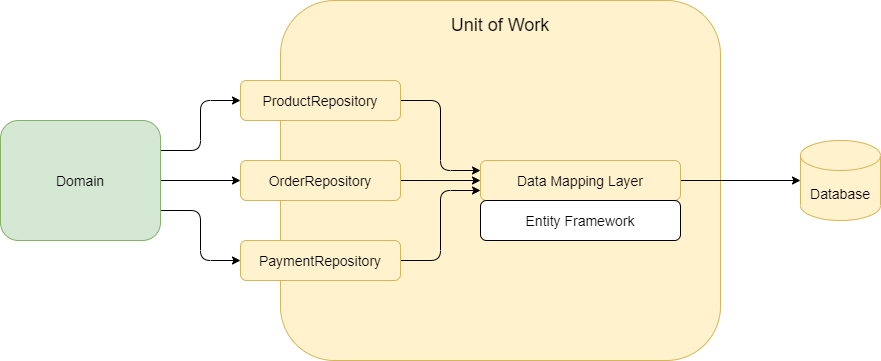

The diagram above was exported from draw.io. Its source (the exported page's mxGraphModel, read from the mxfile embedded in the PNG):
<mxGraphModel dx="1422" dy="822" grid="1" gridSize="10" guides="1" tooltips="1" connect="1" arrows="1" fold="1" page="1" pageScale="1" pageWidth="1169" pageHeight="827" math="0" shadow="0">
  <root>
    <mxCell id="0" />
    <mxCell id="1" parent="0" />
    <mxCell id="in3JAVyTgjiPe-5jKq8v-1" value="Unit of Work" style="rounded=1;whiteSpace=wrap;html=1;fillColor=#fff2cc;strokeColor=#d6b656;sketch=0;fontSize=18;align=center;verticalAlign=top;spacingTop=8;" vertex="1" parent="1">
      <mxGeometry x="440" y="80" width="440" height="360" as="geometry" />
    </mxCell>
    <mxCell id="EyzG7Rb3M3R8MoR4L2ZW-5" style="edgeStyle=orthogonalEdgeStyle;rounded=1;orthogonalLoop=1;jettySize=auto;html=1;exitX=1;exitY=0.5;exitDx=0;exitDy=0;entryX=0;entryY=0.25;entryDx=0;entryDy=0;sketch=0;fontSize=14;jumpStyle=none;" parent="1" source="EyzG7Rb3M3R8MoR4L2ZW-1" target="EyzG7Rb3M3R8MoR4L2ZW-2" edge="1">
      <mxGeometry relative="1" as="geometry" />
    </mxCell>
    <mxCell id="EyzG7Rb3M3R8MoR4L2ZW-1" value="ProductRepository" style="rounded=1;whiteSpace=wrap;html=1;fillColor=#fff2cc;strokeColor=#d6b656;sketch=0;fontSize=14;" parent="1" vertex="1">
      <mxGeometry x="400" y="160" width="160" height="40" as="geometry" />
    </mxCell>
    <mxCell id="EyzG7Rb3M3R8MoR4L2ZW-4" style="edgeStyle=orthogonalEdgeStyle;rounded=1;orthogonalLoop=1;jettySize=auto;html=1;exitX=1;exitY=0.5;exitDx=0;exitDy=0;entryX=0;entryY=0.5;entryDx=0;entryDy=0;entryPerimeter=0;sketch=0;fontSize=14;" parent="1" source="EyzG7Rb3M3R8MoR4L2ZW-2" target="EyzG7Rb3M3R8MoR4L2ZW-3" edge="1">
      <mxGeometry relative="1" as="geometry" />
    </mxCell>
    <mxCell id="EyzG7Rb3M3R8MoR4L2ZW-2" value="Data Mapping&amp;nbsp;Layer" style="rounded=1;whiteSpace=wrap;html=1;fillColor=#fff2cc;strokeColor=#d6b656;sketch=0;fontSize=14;" parent="1" vertex="1">
      <mxGeometry x="640" y="240" width="200" height="40" as="geometry" />
    </mxCell>
    <mxCell id="EyzG7Rb3M3R8MoR4L2ZW-3" value="Database" style="shape=cylinder3;whiteSpace=wrap;html=1;boundedLbl=1;backgroundOutline=1;size=15;fillColor=#fff2cc;strokeColor=#d6b656;sketch=0;fontSize=14;" parent="1" vertex="1">
      <mxGeometry x="960" y="220" width="80" height="80" as="geometry" />
    </mxCell>
    <mxCell id="EyzG7Rb3M3R8MoR4L2ZW-6" value="Entity Framework" style="rounded=1;whiteSpace=wrap;html=1;sketch=0;fontSize=14;" parent="1" vertex="1">
      <mxGeometry x="640" y="280" width="200" height="40" as="geometry" />
    </mxCell>
    <mxCell id="EyzG7Rb3M3R8MoR4L2ZW-8" style="edgeStyle=orthogonalEdgeStyle;rounded=1;sketch=0;orthogonalLoop=1;jettySize=auto;html=1;exitX=1;exitY=0.25;exitDx=0;exitDy=0;entryX=0;entryY=0.5;entryDx=0;entryDy=0;fontSize=14;jumpStyle=none;" parent="1" source="EyzG7Rb3M3R8MoR4L2ZW-9" target="EyzG7Rb3M3R8MoR4L2ZW-1" edge="1">
      <mxGeometry relative="1" as="geometry">
        <mxPoint x="320" y="260" as="sourcePoint" />
      </mxGeometry>
    </mxCell>
    <mxCell id="in3JAVyTgjiPe-5jKq8v-6" style="edgeStyle=orthogonalEdgeStyle;rounded=1;jumpStyle=none;orthogonalLoop=1;jettySize=auto;html=1;exitX=1;exitY=0.5;exitDx=0;exitDy=0;entryX=0;entryY=0.5;entryDx=0;entryDy=0;fontSize=18;" edge="1" parent="1" source="EyzG7Rb3M3R8MoR4L2ZW-9" target="in3JAVyTgjiPe-5jKq8v-2">
      <mxGeometry relative="1" as="geometry" />
    </mxCell>
    <mxCell id="in3JAVyTgjiPe-5jKq8v-7" style="edgeStyle=orthogonalEdgeStyle;rounded=1;jumpStyle=none;orthogonalLoop=1;jettySize=auto;html=1;exitX=1;exitY=0.75;exitDx=0;exitDy=0;entryX=0;entryY=0.5;entryDx=0;entryDy=0;fontSize=18;" edge="1" parent="1" source="EyzG7Rb3M3R8MoR4L2ZW-9" target="in3JAVyTgjiPe-5jKq8v-3">
      <mxGeometry relative="1" as="geometry" />
    </mxCell>
    <mxCell id="EyzG7Rb3M3R8MoR4L2ZW-9" value="Domain" style="rounded=1;whiteSpace=wrap;html=1;fillColor=#d5e8d4;strokeColor=#82b366;sketch=0;fontSize=14;" parent="1" vertex="1">
      <mxGeometry x="160" y="200" width="160" height="120" as="geometry" />
    </mxCell>
    <mxCell id="in3JAVyTgjiPe-5jKq8v-4" style="edgeStyle=orthogonalEdgeStyle;rounded=1;orthogonalLoop=1;jettySize=auto;html=1;exitX=1;exitY=0.5;exitDx=0;exitDy=0;entryX=0;entryY=0.5;entryDx=0;entryDy=0;fontSize=18;jumpStyle=none;" edge="1" parent="1" source="in3JAVyTgjiPe-5jKq8v-2" target="EyzG7Rb3M3R8MoR4L2ZW-2">
      <mxGeometry relative="1" as="geometry" />
    </mxCell>
    <mxCell id="in3JAVyTgjiPe-5jKq8v-2" value="OrderRepository" style="rounded=1;whiteSpace=wrap;html=1;fillColor=#fff2cc;strokeColor=#d6b656;sketch=0;fontSize=14;" vertex="1" parent="1">
      <mxGeometry x="400" y="240" width="160" height="40" as="geometry" />
    </mxCell>
    <mxCell id="in3JAVyTgjiPe-5jKq8v-5" style="edgeStyle=orthogonalEdgeStyle;rounded=1;orthogonalLoop=1;jettySize=auto;html=1;exitX=1;exitY=0.5;exitDx=0;exitDy=0;entryX=0;entryY=0.75;entryDx=0;entryDy=0;fontSize=18;jumpStyle=none;" edge="1" parent="1" source="in3JAVyTgjiPe-5jKq8v-3" target="EyzG7Rb3M3R8MoR4L2ZW-2">
      <mxGeometry relative="1" as="geometry" />
    </mxCell>
    <mxCell id="in3JAVyTgjiPe-5jKq8v-3" value="PaymentRepository" style="rounded=1;whiteSpace=wrap;html=1;fillColor=#fff2cc;strokeColor=#d6b656;sketch=0;fontSize=14;" vertex="1" parent="1">
      <mxGeometry x="400" y="320" width="160" height="40" as="geometry" />
    </mxCell>
  </root>
</mxGraphModel>